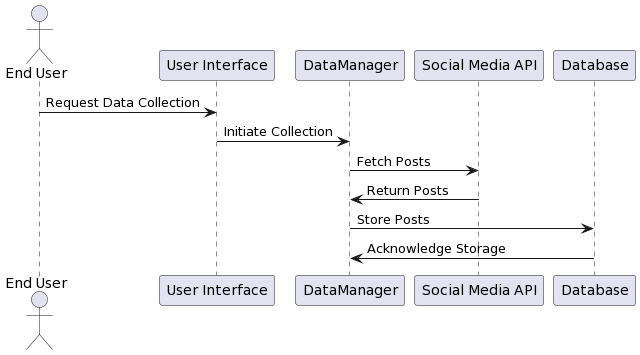

The diagram above was rendered by PlantUML. Its source (embedded in the PNG):
@startuml
actor "End User" as user
participant "User Interface" as ui
participant "DataManager" as dm
participant "Social Media API" as smapi
participant "Database" as db

user -> ui: Request Data Collection
ui -> dm: Initiate Collection
dm -> smapi: Fetch Posts
smapi -> dm: Return Posts
dm -> db: Store Posts
db -> dm: Acknowledge Storage
@enduml